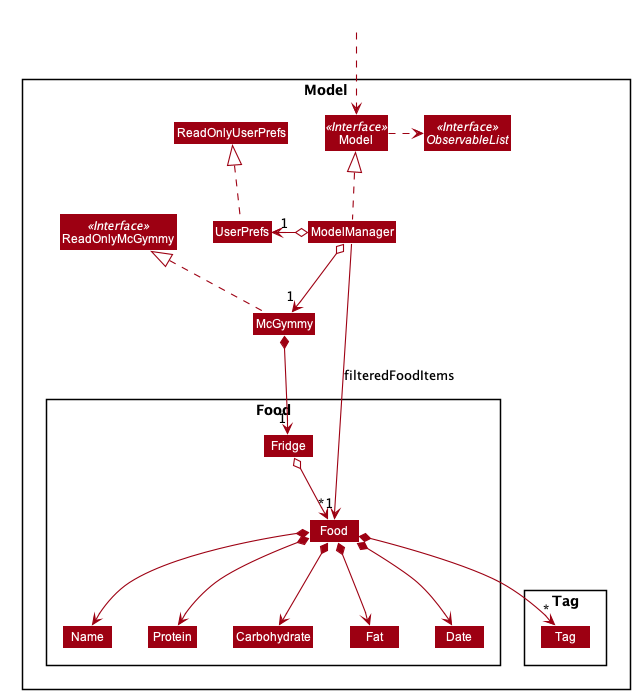

The diagram above was rendered by PlantUML. Its source (embedded in the PNG):
@startuml








skinparam BackgroundColor #FFFFFFF

skinparam Shadowing false

skinparam Class {
    FontColor #FFFFFF
    BorderThickness 1
    BorderColor #FFFFFF
    StereotypeFontColor #FFFFFF
    FontName Arial
}

skinparam Actor {
    BorderColor #000000
    Color #000000
    FontName Arial
}

skinparam Sequence {
    MessageAlign center
    BoxFontSize 15
    BoxPadding 0
    BoxFontColor #FFFFFF
    FontName Arial
}

skinparam Participant {
    FontColor #FFFFFFF
    Padding 20
}

skinparam MinClassWidth 50
skinparam ParticipantPadding 10
skinparam Shadowing false
skinparam DefaultTextAlignment center
skinparam packageStyle Rectangle

hide footbox
hide members
hide circle
skinparam arrowThickness 1.1
skinparam arrowColor #9D0012
skinparam classBackgroundColor #9D0012

Package Model <<Rectangle>>{
Interface ReadOnlyMcGymmy <<Interface>>
Interface Model <<Interface>>
Interface ObservableList <<Interface>>
Class McGymmy
Class ReadOnlyMcGymmy
Class Model
Class ModelManager
Class UserPrefs
Class ReadOnlyUserPrefs

Package Food {
Class Food
Class Carbohydrate
Class Fat
Class Name
Class Date
Class Protein
Class Fridge
}

Package Tag {
Class Tag
}
}

Class HiddenOutside #FFFFFF
HiddenOutside ..> Model

McGymmy .up.|> ReadOnlyMcGymmy

ModelManager .up.|> Model
Model .right.> ObservableList
ModelManager o--> "1" McGymmy
ModelManager o-left-> "1" UserPrefs
UserPrefs .up.|> ReadOnlyUserPrefs

McGymmy *--> "1" Fridge
Fridge o--> "*" Food
Food *--> Name
Food *--> Protein
Food *--> Fat
Food *--> Carbohydrate
Food *--> Date
Food *--> "*" Tag

Name -[hidden]right-> Protein
Protein -[hidden]right-> Carbohydrate
Carbohydrate -[hidden]right-> Fat
Fat -[hidden]right-> Date

ModelManager -->"1" Food : filteredFoodItems
@enduml